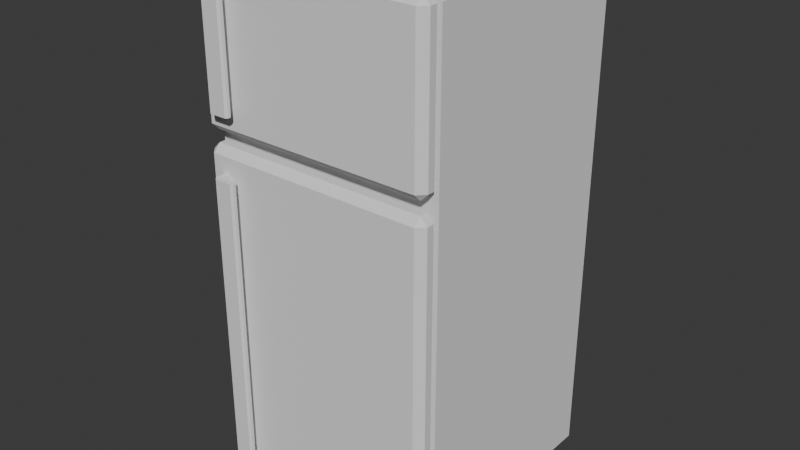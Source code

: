 # Source: Frigot.blend  (saved by Blender 4.0.36; exported with 4.5.12 LTS)
import bpy
from mathutils import Matrix  # noqa: F401  (used for matrix-valued properties, if any)

bpy.ops.wm.read_factory_settings(use_empty=True)
scene = bpy.context.scene
scene.name = 'Scene'

# ---- collections
col_collection = bpy.data.collections.new('Collection'); scene.collection.children.link(col_collection)
col_collection_2 = bpy.data.collections.new('Collection 2'); col_collection.children.link(col_collection_2)

# ---- world
world_world = bpy.data.worlds.new('World'); scene.world = world_world
world_world.use_nodes = True; world_world.node_tree.nodes.clear()
_N = world_world.node_tree.nodes; _L = world_world.node_tree.links
n0 = _N.new('ShaderNodeOutputWorld'); n0.name = 'World Output'; n0.location = (300, 300)
n1 = _N.new('ShaderNodeBackground'); n1.name = 'Background'; n1.location = (10, 300)
n1.inputs[0].default_value = (0.05088, 0.05088, 0.05088, 1.0)
_L.new(n1.outputs[0], n0.inputs[0])
n0.is_active_output = True
world_world.color = (0.05088, 0.05088, 0.05088)
world_world.use_sun_shadow = False
world_world.sun_shadow_jitter_overblur = 0.0

# ---- meshes
me_cube_012 = bpy.data.meshes.new('Cube.012')
me_cube_012.from_pydata([(-0.8697, -2.312, -0.8697), (-0.8916, -2.312, 6.38), (-1.0, 1.0, -1.0), (2.342, -2.312, -0.8697), (2.364, -2.312, 6.38), (2.472, 1.0, -1.0), (-0.8697, -2.312, 3.89), (-1.0, 1.0, 4.02), (2.472, 1.0, 4.02), (2.342, -2.312, 3.89), (-0.8916, -2.312, 4.313), (-1.0, 1.0, 4.204), (2.472, 1.0, 4.204), (2.364, -2.312, 4.313), (-1.0, -2.312, 4.204), (2.472, -2.312, 4.204), (2.472, -2.312, 4.02), (2.472, -2.312, -1.0), (-1.0, -2.312, -1.0), (-1.0, -2.312, 4.02), (-0.8916, -2.391, 4.313), (-0.8916, -2.391, 6.38), (2.364, -2.391, 6.38), (2.364, -2.391, 4.313), (2.342, -2.395, 3.89), (2.342, -2.395, -0.8697), (-0.8697, -2.395, -0.8697), (-0.8697, -2.395, 3.89), (2.358, -2.395, 4.019), (2.464, -2.395, 3.912), (2.464, -2.395, -0.8919), (2.358, -2.395, -0.9981), (-0.8859, -2.395, -0.9981), (-0.992, -2.395, -0.8919), (-0.992, -2.395, 3.912), (-0.8859, -2.395, 4.019), (2.464, -2.502, 3.912), (2.358, -2.502, 4.019), (-0.6066, -2.608, 3.673), (2.464, -2.502, -0.8919), (-0.6066, -2.608, -0.6529), (2.358, -2.502, -0.9981), (-0.8859, -2.502, -0.9981), (-0.7198, -2.608, -0.6529), (-0.992, -2.502, -0.8919), (-0.992, -2.502, 3.912), (-0.7198, -2.608, 3.673), (-0.8859, -2.502, 4.019), (-0.8849, -2.391, 4.2), (-0.9911, -2.391, 4.306), (-0.9911, -2.391, 6.387), (-0.8849, -2.391, 6.494), (2.357, -2.391, 6.494), (2.463, -2.391, 6.387), (2.463, -2.391, 4.306), (2.357, -2.391, 4.2), (-0.9911, -2.497, 4.306), (-0.8849, -2.497, 4.2), (-0.7197, -2.603, 4.545), (-0.9911, -2.497, 6.387), (-0.7197, -2.603, 6.148), (-0.8849, -2.497, 6.494), (2.357, -2.497, 6.494), (-0.6066, -2.603, 6.148), (2.463, -2.497, 6.387), (2.463, -2.497, 4.306), (-0.6066, -2.603, 4.545), (2.357, -2.497, 4.2), (2.358, -2.608, 3.912), (2.358, -2.608, -0.8919), (-0.8859, -2.608, -0.8919), (-0.8859, -2.608, 3.912), (-0.8849, -2.603, 4.306), (-0.8849, -2.603, 6.387), (2.357, -2.603, 6.387), (2.357, -2.603, 4.306), (-0.6066, -2.701, 3.673), (-0.6066, -2.701, -0.6529), (-0.7198, -2.701, -0.6529), (-0.7198, -2.701, 3.673), (-0.7197, -2.696, 4.545), (-0.7197, -2.696, 6.148), (-0.6066, -2.696, 6.148), (-0.6066, -2.696, 4.545), (-0.6066, -2.798, 3.673), (-0.6066, -2.798, -0.6529), (-0.6066, -2.793, 6.148), (-0.6066, -2.793, 4.545), (-0.3877, -2.727, 3.673), (-0.4142, -2.701, 3.673), (-0.4142, -2.701, -0.6529), (-0.3877, -2.727, -0.6529), (-0.3877, -2.722, 6.148), (-0.4143, -2.696, 6.148), (-0.4143, -2.696, 4.545), (-0.3877, -2.722, 4.545), (-0.4142, -2.798, 3.673), (-0.3877, -2.771, 3.673), (-0.3877, -2.771, -0.6529), (-0.4142, -2.798, -0.6529), (-0.4143, -2.793, 6.148), (-0.3877, -2.766, 6.148), (-0.3877, -2.766, 4.545), (-0.4143, -2.793, 4.545), (-0.6686, -2.798, -0.6529), (-0.7198, -2.746, -0.6529), (-0.7198, -2.746, 3.673), (-0.6686, -2.798, 3.673), (-0.6686, -2.793, 4.545), (-0.7197, -2.742, 4.545), (-0.7197, -2.742, 6.148), (-0.6686, -2.793, 6.148), (-1.0, 1.0, 6.392), (-0.9029, 1.0, 6.489), (2.375, 1.0, 6.489), (2.472, 1.0, 6.392), (-0.9029, -2.312, 6.489), (-1.0, -2.312, 6.392), (2.472, -2.312, 6.392), (2.375, -2.312, 6.489), (2.342, -2.312, 3.89), (2.472, -2.312, 4.02)], [(121, 120)], [(12, 115, 118, 15), (14, 117, 112, 11), (10, 1, 117, 14), (13, 4, 22, 23), (2, 5, 17, 18), (11, 112, 113, 114, 115, 12), (3, 9, 24, 25), (5, 8, 16, 17), (2, 7, 8, 5), (18, 19, 7, 2), (16, 15, 14, 19), (8, 12, 15, 16), (7, 11, 12, 8), (19, 14, 11, 7), (1, 4, 119, 116), (4, 13, 15, 118), (13, 10, 14, 15), (9, 3, 17, 16), (3, 0, 18, 17), (0, 6, 19, 18), (6, 9, 16, 19), (52, 51, 61, 62), (1, 10, 20, 21), (10, 13, 23, 20), (4, 1, 21, 22), (60, 58, 80, 81), (9, 6, 27, 24), (0, 3, 25, 26), (6, 0, 26, 27), (24, 27, 35, 28), (28, 35, 47, 37), (32, 31, 41, 42), (34, 33, 44, 45), (50, 49, 56, 59), (26, 25, 31, 32), (27, 26, 33, 34), (25, 24, 29, 30), (66, 63, 82, 83), (23, 22, 53, 54), (54, 53, 64, 65), (48, 55, 67, 57), (21, 20, 49, 50), (20, 23, 55, 48), (22, 21, 51, 52), (28, 29, 24), (30, 31, 25), (32, 33, 26), (34, 35, 27), (36, 37, 68), (39, 69, 41), (42, 70, 44), (45, 71, 47), (48, 49, 20), (50, 51, 21), (52, 53, 22), (54, 55, 23), (56, 57, 72), (59, 73, 61), (62, 74, 64), (65, 75, 67), (68, 69, 39, 36), (42, 41, 69, 70), (70, 71, 45, 44), (37, 47, 71, 68), (34, 45, 47, 35), (36, 29, 28, 37), (30, 39, 41, 31), (44, 33, 32, 42), (72, 73, 59, 56), (62, 61, 73, 74), (74, 75, 65, 64), (75, 72, 57, 67), (52, 62, 64, 53), (67, 55, 54, 65), (48, 57, 56, 49), (61, 51, 50, 59), (30, 29, 36, 39), (38, 40, 69, 68), (40, 43, 70, 69), (43, 46, 71, 70), (46, 38, 68, 71), (58, 60, 73, 72), (60, 63, 74, 73), (63, 66, 75, 74), (66, 58, 72, 75), (81, 80, 109, 110), (46, 43, 78, 79), (40, 38, 76, 77), (58, 66, 83, 80), (63, 60, 81, 82), (38, 46, 79, 76), (43, 40, 77, 78), (79, 78, 105, 106), (80, 83, 87, 108, 109), (85, 84, 107, 104), (86, 87, 103, 100), (87, 86, 111, 108), (76, 79, 106, 107, 84), (85, 77, 90, 91, 98, 99), (82, 81, 110, 111, 86), (82, 86, 100, 101, 92, 93), (76, 84, 96, 97, 88, 89), (87, 83, 94, 95, 102, 103), (84, 85, 99, 96), (83, 82, 93, 94), (95, 92, 101, 102), (91, 88, 97, 98), (88, 91, 90, 89), (92, 95, 94, 93), (96, 99, 98, 97), (100, 103, 102, 101), (77, 76, 89, 90), (104, 107, 106, 105), (108, 111, 110, 109), (78, 77, 85, 104, 105), (116, 117, 1), (118, 119, 4), (116, 113, 112, 117), (114, 119, 118, 115), (114, 113, 116, 119)])
_k = set([(14, 19), (18, 19)])
me_cube_012.attributes.new('sharp_edge', 'BOOLEAN', 'EDGE').data.foreach_set('value', [ (min(e.vertices), max(e.vertices)) in _k for e in me_cube_012.edges])
_uv = me_cube_012.uv_layers.new(name='UVMap')
_uv.uv.foreach_set('vector', [0.3899, 0.2214, 0.2463, 0.2214, 0.2463, 0.003981, 0.3899, 0.003981, 0.3899, 0.4468, 0.2463, 0.4468, 0.2463, 0.2294, 0.3899, 0.2294, 0.8759, 0.7468, 0.7402, 0.7468, 0.7395, 0.7397, 0.8831, 0.7397, 0.003981, 0.996, 0.003981, 0.8603, 0.009174, 0.8603, 0.009174, 0.996, 0.7395, 0.003981, 0.9674, 0.003981, 0.9674, 0.2214, 0.7395, 0.2214, 0.003981, 0.154, 0.003981, 0.01036, 0.01036, 0.003981, 0.2255, 0.003981, 0.2319, 0.01036, 0.2319, 0.154, 0.5345, 0.816, 0.5345, 0.5036, 0.54, 0.5036, 0.54, 0.816, 0.7315, 0.2214, 0.4019, 0.2214, 0.4019, 0.003981, 0.7315, 0.003981, 0.003981, 0.4956, 0.003981, 0.166, 0.2319, 0.166, 0.2319, 0.4956, 0.7315, 0.4468, 0.4019, 0.4468, 0.4019, 0.2294, 0.7315, 0.2294, 0.003981, 0.5227, 0.003981, 0.5107, 0.2319, 0.5107, 0.2319, 0.5227, 0.4019, 0.2214, 0.3899, 0.2214, 0.3899, 0.003981, 0.4019, 0.003981, 0.003981, 0.166, 0.003981, 0.154, 0.2319, 0.154, 0.2319, 0.166, 0.4019, 0.4468, 0.3899, 0.4468, 0.3899, 0.2294, 0.4019, 0.2294, 0.679, 0.5107, 0.679, 0.7244, 0.6719, 0.7251, 0.6719, 0.5099, 0.7402, 0.7548, 0.8759, 0.7548, 0.8831, 0.7619, 0.7395, 0.7619, 0.0111, 0.5036, 0.2248, 0.5036, 0.2319, 0.5107, 0.003981, 0.5107, 0.01253, 0.5313, 0.01253, 0.8438, 0.003981, 0.8523, 0.003981, 0.5227, 0.6639, 0.5121, 0.6639, 0.7229, 0.6554, 0.7315, 0.6554, 0.5036, 0.5609, 0.4633, 0.2484, 0.4633, 0.2399, 0.4548, 0.5695, 0.4548, 0.2234, 0.5313, 0.01253, 0.5313, 0.003981, 0.5227, 0.2319, 0.5227, 0.7395, 0.6831, 0.9523, 0.6831, 0.9523, 0.6901, 0.7395, 0.6901, 0.02233, 0.8603, 0.02233, 0.996, 0.01714, 0.996, 0.01714, 0.8603, 0.7395, 0.67, 0.9532, 0.67, 0.9532, 0.6752, 0.7395, 0.6752, 0.7395, 0.6568, 0.9532, 0.6568, 0.9532, 0.662, 0.7395, 0.662, 0.088, 0.8603, 0.088, 0.9656, 0.0819, 0.9656, 0.0819, 0.8603, 0.7395, 0.7129, 0.9503, 0.7129, 0.9503, 0.7183, 0.7395, 0.7183, 0.7395, 0.7263, 0.9503, 0.7263, 0.9503, 0.7317, 0.7395, 0.7317, 0.5533, 0.5036, 0.5533, 0.816, 0.5479, 0.816, 0.5479, 0.5036, 0.6954, 0.5116, 0.6954, 0.7224, 0.687, 0.7235, 0.687, 0.5105, 0.7268, 0.5105, 0.7268, 0.7235, 0.7198, 0.7235, 0.7198, 0.5105, 0.7464, 0.6419, 0.9594, 0.6419, 0.9594, 0.6489, 0.7464, 0.6489, 0.4817, 0.5036, 0.4817, 0.8189, 0.4747, 0.8189, 0.4747, 0.5036, 0.7395, 0.7997, 0.8761, 0.7997, 0.8761, 0.8066, 0.7395, 0.8066, 0.7034, 0.7224, 0.7034, 0.5116, 0.7118, 0.5105, 0.7118, 0.7235, 0.2413, 0.4873, 0.5538, 0.4873, 0.5553, 0.4953, 0.2399, 0.4953, 0.5538, 0.4793, 0.2413, 0.4793, 0.2399, 0.4713, 0.5553, 0.4713, 0.09597, 0.9656, 0.09597, 0.8603, 0.1021, 0.8603, 0.1021, 0.9656, 0.8757, 0.836, 0.7399, 0.836, 0.7395, 0.8295, 0.8761, 0.8295, 0.8761, 0.8215, 0.7395, 0.8215, 0.7395, 0.8146, 0.8761, 0.8146, 0.7395, 0.698, 0.9523, 0.698, 0.9523, 0.7049, 0.7395, 0.7049, 0.7399, 0.844, 0.8757, 0.844, 0.8761, 0.8505, 0.7395, 0.8505, 0.9597, 0.6339, 0.746, 0.6339, 0.7464, 0.6265, 0.9593, 0.6265, 0.746, 0.6111, 0.9597, 0.6111, 0.9593, 0.6185, 0.7464, 0.6185, 0.687, 0.5105, 0.6939, 0.5036, 0.6954, 0.5116, 0.7048, 0.5036, 0.7118, 0.5105, 0.7034, 0.5116, 0.7118, 0.7235, 0.7048, 0.7304, 0.7034, 0.7224, 0.6939, 0.7304, 0.687, 0.7235, 0.6954, 0.7224, 0.1967, 0.8701, 0.1917, 0.8652, 0.1967, 0.8603, 0.2399, 0.8259, 0.2469, 0.8259, 0.2469, 0.8329, 0.4598, 0.8329, 0.4598, 0.8259, 0.4668, 0.8259, 0.4668, 0.5105, 0.4598, 0.5105, 0.4598, 0.5036, 0.9593, 0.6265, 0.9662, 0.6334, 0.9597, 0.6339, 0.9662, 0.6115, 0.9593, 0.6185, 0.9597, 0.6111, 0.7464, 0.6185, 0.7395, 0.6115, 0.746, 0.6111, 0.7395, 0.6334, 0.7464, 0.6265, 0.746, 0.6339, 0.7395, 0.2363, 0.7464, 0.2294, 0.7464, 0.2363, 0.7395, 0.373, 0.7464, 0.373, 0.7464, 0.38, 0.9593, 0.38, 0.9593, 0.373, 0.9662, 0.373, 0.9662, 0.2363, 0.9593, 0.2363, 0.9593, 0.2294, 0.5266, 0.5036, 0.5266, 0.8189, 0.5196, 0.8189, 0.5196, 0.5036, 0.4598, 0.8329, 0.2469, 0.8329, 0.2469, 0.8259, 0.4598, 0.8259, 0.5047, 0.8189, 0.5047, 0.5036, 0.5116, 0.5036, 0.5116, 0.8189, 0.2469, 0.5036, 0.4598, 0.5036, 0.4598, 0.5105, 0.2469, 0.5105, 0.7268, 0.7304, 0.7198, 0.7304, 0.7198, 0.7235, 0.7268, 0.7235, 0.7198, 0.5036, 0.7268, 0.5036, 0.7268, 0.5105, 0.7198, 0.5105, 0.2046, 0.8673, 0.2046, 0.8603, 0.2116, 0.8603, 0.2116, 0.8673, 0.7395, 0.6489, 0.7395, 0.6419, 0.7464, 0.6419, 0.7464, 0.6489, 0.8761, 0.7768, 0.7395, 0.7768, 0.7395, 0.7698, 0.8761, 0.7698, 0.9593, 0.38, 0.7464, 0.38, 0.7464, 0.373, 0.9593, 0.373, 0.7395, 0.7848, 0.8761, 0.7848, 0.8761, 0.7917, 0.7395, 0.7917, 0.9593, 0.2363, 0.7464, 0.2363, 0.7464, 0.2294, 0.9593, 0.2294, 0.2196, 0.8603, 0.2265, 0.8603, 0.2265, 0.8672, 0.2196, 0.8672, 0.2414, 0.8672, 0.2344, 0.8672, 0.2344, 0.8603, 0.2414, 0.8603, 0.2562, 0.8672, 0.2493, 0.8672, 0.2493, 0.8603, 0.2562, 0.8603, 0.2642, 0.8603, 0.2711, 0.8603, 0.2711, 0.8672, 0.2642, 0.8672, 0.4897, 0.8189, 0.4897, 0.5036, 0.4967, 0.5036, 0.4967, 0.8189, 0.4415, 0.5262, 0.4415, 0.8102, 0.2469, 0.8259, 0.2469, 0.5105, 0.4415, 0.8102, 0.4489, 0.8102, 0.4598, 0.8259, 0.2469, 0.8259, 0.4489, 0.8102, 0.4489, 0.5262, 0.4598, 0.5105, 0.4598, 0.8259, 0.4489, 0.5262, 0.4415, 0.5262, 0.2469, 0.5105, 0.4598, 0.5105, 0.7573, 0.252, 0.7573, 0.3573, 0.7464, 0.373, 0.7464, 0.2363, 0.7573, 0.3573, 0.7647, 0.3573, 0.9593, 0.373, 0.7464, 0.373, 0.7647, 0.3573, 0.7647, 0.252, 0.9593, 0.2363, 0.9593, 0.373, 0.7647, 0.252, 0.7573, 0.252, 0.7464, 0.2363, 0.9593, 0.2363, 0.0819, 0.8603, 0.0819, 0.9656, 0.0789, 0.9656, 0.0789, 0.8603, 0.619, 0.5036, 0.619, 0.7876, 0.6129, 0.7876, 0.6129, 0.5036, 0.6413, 0.7876, 0.6413, 0.5036, 0.6474, 0.5036, 0.6474, 0.7876, 0.1634, 0.8603, 0.1634, 0.8677, 0.1572, 0.8677, 0.1572, 0.8603, 0.1838, 0.8746, 0.1838, 0.8821, 0.1777, 0.8821, 0.1777, 0.8746, 0.1225, 0.8746, 0.1225, 0.8821, 0.1164, 0.8821, 0.1164, 0.8746, 0.1429, 0.8603, 0.1429, 0.8677, 0.1368, 0.8677, 0.1368, 0.8603, 0.6129, 0.5036, 0.6129, 0.7876, 0.6099, 0.7876, 0.6099, 0.5036, 0.1572, 0.8603, 0.1572, 0.8677, 0.1509, 0.8677, 0.1509, 0.8636, 0.1542, 0.8603, 0.5739, 0.7876, 0.5739, 0.5036, 0.578, 0.5036, 0.578, 0.7876, 0.04292, 0.8603, 0.04292, 0.9656, 0.03029, 0.9656, 0.03029, 0.8603, 0.04292, 0.9656, 0.04292, 0.8603, 0.04699, 0.8603, 0.04699, 0.9656, 0.1164, 0.8746, 0.1164, 0.8821, 0.1134, 0.8821, 0.11, 0.8787, 0.11, 0.8746, 0.1305, 0.8677, 0.1368, 0.8677, 0.1368, 0.8803, 0.1351, 0.8821, 0.1322, 0.8821, 0.1305, 0.8803, 0.1777, 0.8746, 0.1777, 0.8821, 0.1747, 0.8821, 0.1713, 0.8787, 0.1713, 0.8746, 0.1777, 0.8746, 0.1713, 0.8746, 0.1713, 0.862, 0.1731, 0.8603, 0.1759, 0.8603, 0.1777, 0.862, 0.1164, 0.8746, 0.11, 0.8746, 0.11, 0.862, 0.1118, 0.8603, 0.1147, 0.8603, 0.1164, 0.862, 0.1509, 0.8677, 0.1572, 0.8677, 0.1572, 0.8803, 0.1555, 0.8821, 0.1526, 0.8821, 0.1509, 0.8803, 0.5739, 0.5036, 0.5739, 0.7876, 0.5613, 0.7876, 0.5613, 0.5036, 0.05495, 0.9656, 0.05495, 0.8603, 0.06758, 0.8603, 0.06758, 0.9656, 0.7215, 0.8437, 0.7215, 0.7384, 0.7244, 0.7384, 0.7244, 0.8437, 0.6287, 0.7876, 0.6287, 0.5036, 0.6316, 0.5036, 0.6316, 0.7876, 0.6287, 0.5036, 0.6287, 0.7876, 0.627, 0.7876, 0.627, 0.5036, 0.7215, 0.7384, 0.7215, 0.8437, 0.7198, 0.8437, 0.7198, 0.7384, 0.6333, 0.5036, 0.6333, 0.7876, 0.6316, 0.7876, 0.6316, 0.5036, 0.7261, 0.7384, 0.7261, 0.8437, 0.7244, 0.8437, 0.7244, 0.7384, 0.586, 0.7876, 0.586, 0.5036, 0.5986, 0.5036, 0.5986, 0.7876, 0.6066, 0.7876, 0.6066, 0.5036, 0.6099, 0.5036, 0.6099, 0.7876, 0.07554, 0.9656, 0.07554, 0.8603, 0.0789, 0.8603, 0.0789, 0.9656, 0.1368, 0.8603, 0.1368, 0.8677, 0.1305, 0.8677, 0.1305, 0.8636, 0.1338, 0.8603, 0.6719, 0.5099, 0.6783, 0.5036, 0.679, 0.5107, 0.6783, 0.7315, 0.6719, 0.7251, 0.679, 0.7244, 0.2399, 0.4468, 0.2399, 0.2294, 0.2463, 0.2294, 0.2463, 0.4468, 0.2399, 0.2214, 0.2399, 0.003981, 0.2463, 0.003981, 0.2463, 0.2214, 0.9569, 0.3879, 0.9569, 0.6031, 0.7395, 0.6031, 0.7395, 0.3879])
me_cube_012.materials.append(None)
me_cube_012.update()

# ---- objects
ob_frigo = bpy.data.objects.new('Frigo', me_cube_012)

# ---- transforms, parenting, visibility, modifiers, constraints
ob_frigo.location = (0.0, 0.0, 0.0)

# ---- collection membership
col_collection_2.objects.link(ob_frigo)

# ---- scene / render settings (as saved in the file)
scene.frame_start = 1; scene.frame_end = 250; scene.frame_set(1)
scene.render.engine = 'BLENDER_EEVEE_NEXT'
scene.cycles.sampling_pattern = 'TABULATED_SOBOL'
bpy.context.view_layer.update()

# ---- added for rendering (the .blend has no active camera and no usable light): camera, sun
cam_auto = bpy.data.cameras.new('AutoCamera')
cam_auto.lens = 50.0
cam_auto.sensor_width = 36.0
cam_auto.clip_end = 1000.0
ob_auto_camera = bpy.data.objects.new('AutoCamera', cam_auto)
scene.collection.objects.link(ob_auto_camera)
ob_auto_camera.location = (9.14662, -10.9914, 9.47522)
ob_auto_camera.rotation_euler = (1.09748, -7.21219e-08, 0.694738)
scene.camera = ob_auto_camera
light_auto_sun = bpy.data.lights.new('AutoSun', 'SUN')
light_auto_sun.energy = 3.0
light_auto_sun.angle = 0.0523599
ob_auto_sun = bpy.data.objects.new('AutoSun', light_auto_sun)
scene.collection.objects.link(ob_auto_sun)
ob_auto_sun.rotation_euler = (0.872665, 0.174533, 0.523599)
bpy.context.view_layer.update()
